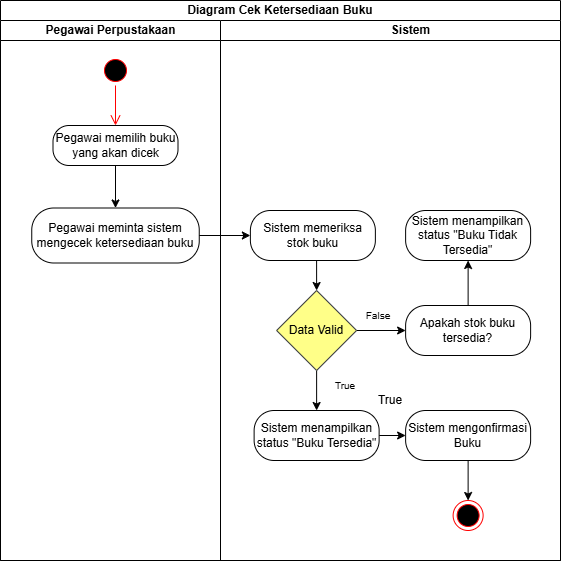

The diagram above was exported from draw.io. Its source (the exported page's mxGraphModel, read from the mxfile embedded in the PNG):
<mxGraphModel dx="1042" dy="626" grid="1" gridSize="10" guides="1" tooltips="1" connect="1" arrows="1" fold="1" page="1" pageScale="1" pageWidth="850" pageHeight="1100" math="0" shadow="0">
  <root>
    <mxCell id="0" />
    <mxCell id="1" parent="0" />
    <mxCell id="7rJmabGqDv2RfVZ-nAyj-1" parent="1" style="swimlane;html=1;childLayout=stackLayout;resizeParent=1;resizeParentMax=0;startSize=20;whiteSpace=wrap;movable=1;resizable=1;rotatable=1;deletable=1;editable=1;locked=0;connectable=1;" value="Diagram Cek Ketersediaan Buku" vertex="1">
      <mxGeometry height="560" width="560" x="220" y="490" as="geometry" />
    </mxCell>
    <mxCell id="7rJmabGqDv2RfVZ-nAyj-2" parent="7rJmabGqDv2RfVZ-nAyj-1" style="swimlane;html=1;startSize=20;" value="Pegawai Perpustakaan" vertex="1">
      <mxGeometry height="540" width="220" y="20" as="geometry" />
    </mxCell>
    <mxCell id="7rJmabGqDv2RfVZ-nAyj-3" parent="7rJmabGqDv2RfVZ-nAyj-2" style="ellipse;html=1;shape=startState;fillColor=#000000;strokeColor=#ff0000;" value="" vertex="1">
      <mxGeometry height="30" width="30" x="100" y="35" as="geometry" />
    </mxCell>
    <mxCell id="7rJmabGqDv2RfVZ-nAyj-4" edge="1" parent="7rJmabGqDv2RfVZ-nAyj-2" source="7rJmabGqDv2RfVZ-nAyj-3" style="edgeStyle=orthogonalEdgeStyle;html=1;verticalAlign=bottom;endArrow=open;endSize=8;strokeColor=#ff0000;rounded=0;" value="">
      <mxGeometry relative="1" as="geometry">
        <mxPoint x="115" y="105" as="targetPoint" />
      </mxGeometry>
    </mxCell>
    <mxCell id="7rJmabGqDv2RfVZ-nAyj-5" parent="7rJmabGqDv2RfVZ-nAyj-2" style="rounded=1;whiteSpace=wrap;html=1;arcSize=40;" value="Pegawai memilih buku yang akan dicek" vertex="1">
      <mxGeometry height="40" width="125" x="52.5" y="105" as="geometry" />
    </mxCell>
    <mxCell id="7rJmabGqDv2RfVZ-nAyj-6" parent="7rJmabGqDv2RfVZ-nAyj-2" style="rounded=1;whiteSpace=wrap;html=1;arcSize=40;" value="Pegawai meminta sistem mengecek ketersediaan buku" vertex="1">
      <mxGeometry height="55" width="167.5" x="31.25" y="187.5" as="geometry" />
    </mxCell>
    <mxCell id="7rJmabGqDv2RfVZ-nAyj-7" edge="1" parent="7rJmabGqDv2RfVZ-nAyj-2" source="7rJmabGqDv2RfVZ-nAyj-5" style="endArrow=classic;html=1;rounded=0;exitX=0.5;exitY=1;exitDx=0;exitDy=0;entryX=0.5;entryY=0;entryDx=0;entryDy=0;" target="7rJmabGqDv2RfVZ-nAyj-6" value="">
      <mxGeometry height="50" relative="1" width="50" as="geometry">
        <mxPoint x="190" y="145" as="sourcePoint" />
        <mxPoint x="240" y="95" as="targetPoint" />
      </mxGeometry>
    </mxCell>
    <mxCell id="7rJmabGqDv2RfVZ-nAyj-10" parent="7rJmabGqDv2RfVZ-nAyj-1" style="swimlane;html=1;startSize=20;swimlaneLine=1;" value="&lt;blockquote style=&quot;margin: 0 0 0 40px; border: none; padding: 0px;&quot;&gt;Sistem&lt;/blockquote&gt;" vertex="1">
      <mxGeometry height="540" width="340" x="220" y="20" as="geometry">
        <mxRectangle height="910" width="40" x="220" y="20" as="alternateBounds" />
      </mxGeometry>
    </mxCell>
    <mxCell id="7rJmabGqDv2RfVZ-nAyj-11" parent="7rJmabGqDv2RfVZ-nAyj-10" style="text;html=1;whiteSpace=wrap;strokeColor=none;fillColor=none;align=center;verticalAlign=middle;rounded=0;" value="True" vertex="1">
      <mxGeometry height="30" width="60" x="139.99" y="365" as="geometry" />
    </mxCell>
    <mxCell id="7rJmabGqDv2RfVZ-nAyj-12" edge="1" parent="7rJmabGqDv2RfVZ-nAyj-10" source="7rJmabGqDv2RfVZ-nAyj-13" style="edgeStyle=orthogonalEdgeStyle;rounded=0;orthogonalLoop=1;jettySize=auto;html=1;exitX=0.5;exitY=1;exitDx=0;exitDy=0;entryX=0.5;entryY=0;entryDx=0;entryDy=0;" target="7rJmabGqDv2RfVZ-nAyj-17">
      <mxGeometry relative="1" as="geometry" />
    </mxCell>
    <mxCell id="7rJmabGqDv2RfVZ-nAyj-13" parent="7rJmabGqDv2RfVZ-nAyj-10" style="rounded=1;whiteSpace=wrap;html=1;arcSize=40;" value="Sistem memeriksa stok buku" vertex="1">
      <mxGeometry height="50" width="125" x="29.869999999999994" y="190" as="geometry" />
    </mxCell>
    <mxCell id="7rJmabGqDv2RfVZ-nAyj-14" parent="7rJmabGqDv2RfVZ-nAyj-10" style="rounded=1;whiteSpace=wrap;html=1;arcSize=40;" value="Apakah stok buku tersedia?" vertex="1">
      <mxGeometry height="50" width="125" x="185.12" y="285" as="geometry" />
    </mxCell>
    <mxCell id="7rJmabGqDv2RfVZ-nAyj-15" edge="1" parent="7rJmabGqDv2RfVZ-nAyj-10" source="7rJmabGqDv2RfVZ-nAyj-17" style="edgeStyle=orthogonalEdgeStyle;rounded=0;orthogonalLoop=1;jettySize=auto;html=1;exitX=1;exitY=0.5;exitDx=0;exitDy=0;entryX=0;entryY=0.5;entryDx=0;entryDy=0;" target="7rJmabGqDv2RfVZ-nAyj-14">
      <mxGeometry relative="1" as="geometry" />
    </mxCell>
    <mxCell id="7rJmabGqDv2RfVZ-nAyj-16" edge="1" parent="7rJmabGqDv2RfVZ-nAyj-10" source="7rJmabGqDv2RfVZ-nAyj-17" style="edgeStyle=orthogonalEdgeStyle;rounded=0;orthogonalLoop=1;jettySize=auto;html=1;exitX=0.5;exitY=1;exitDx=0;exitDy=0;entryX=0.5;entryY=0;entryDx=0;entryDy=0;" target="7rJmabGqDv2RfVZ-nAyj-20">
      <mxGeometry relative="1" as="geometry" />
    </mxCell>
    <mxCell id="7rJmabGqDv2RfVZ-nAyj-17" parent="7rJmabGqDv2RfVZ-nAyj-10" style="rhombus;whiteSpace=wrap;html=1;fillColor=#ffff88;strokeColor=#36393d;" value="Data Valid" vertex="1">
      <mxGeometry height="80" width="80" x="56.12" y="270" as="geometry" />
    </mxCell>
    <mxCell id="7rJmabGqDv2RfVZ-nAyj-18" parent="7rJmabGqDv2RfVZ-nAyj-10" style="text;html=1;whiteSpace=wrap;strokeColor=none;fillColor=none;align=center;verticalAlign=middle;rounded=0;" value="&lt;font style=&quot;font-size: 10px;&quot;&gt;False&lt;/font&gt;" vertex="1">
      <mxGeometry height="30" width="60" x="128.12" y="280" as="geometry" />
    </mxCell>
    <mxCell id="7rJmabGqDv2RfVZ-nAyj-19" edge="1" parent="7rJmabGqDv2RfVZ-nAyj-10" source="7rJmabGqDv2RfVZ-nAyj-20" style="edgeStyle=orthogonalEdgeStyle;rounded=0;orthogonalLoop=1;jettySize=auto;html=1;exitX=1;exitY=0.5;exitDx=0;exitDy=0;" target="7rJmabGqDv2RfVZ-nAyj-23">
      <mxGeometry relative="1" as="geometry" />
    </mxCell>
    <mxCell id="7rJmabGqDv2RfVZ-nAyj-20" parent="7rJmabGqDv2RfVZ-nAyj-10" style="rounded=1;whiteSpace=wrap;html=1;arcSize=40;" value="Sistem menampilkan status &quot;Buku Tersedia&quot;" vertex="1">
      <mxGeometry height="50" width="125" x="33.62" y="390" as="geometry" />
    </mxCell>
    <mxCell id="7rJmabGqDv2RfVZ-nAyj-21" parent="7rJmabGqDv2RfVZ-nAyj-10" style="text;html=1;whiteSpace=wrap;strokeColor=none;fillColor=none;align=center;verticalAlign=middle;rounded=0;" value="&lt;span style=&quot;font-size: 10px;&quot;&gt;True&lt;/span&gt;" vertex="1">
      <mxGeometry height="30" width="60" x="94.86999999999999" y="350" as="geometry" />
    </mxCell>
    <mxCell id="7rJmabGqDv2RfVZ-nAyj-22" edge="1" parent="7rJmabGqDv2RfVZ-nAyj-10" source="7rJmabGqDv2RfVZ-nAyj-23" style="rounded=0;orthogonalLoop=1;jettySize=auto;html=1;exitX=0.5;exitY=1;exitDx=0;exitDy=0;entryX=0.5;entryY=0;entryDx=0;entryDy=0;" target="7rJmabGqDv2RfVZ-nAyj-24">
      <mxGeometry relative="1" as="geometry" />
    </mxCell>
    <mxCell id="7rJmabGqDv2RfVZ-nAyj-23" parent="7rJmabGqDv2RfVZ-nAyj-10" style="rounded=1;whiteSpace=wrap;html=1;arcSize=40;" value="Sistem mengonfirmasi Buku" vertex="1">
      <mxGeometry height="50" width="125" x="185.12" y="390" as="geometry" />
    </mxCell>
    <mxCell id="7rJmabGqDv2RfVZ-nAyj-24" parent="7rJmabGqDv2RfVZ-nAyj-10" style="ellipse;html=1;shape=endState;fillColor=#000000;strokeColor=#ff0000;" value="" vertex="1">
      <mxGeometry height="30" width="30" x="232.62" y="480" as="geometry" />
    </mxCell>
    <mxCell id="7rJmabGqDv2RfVZ-nAyj-41" parent="7rJmabGqDv2RfVZ-nAyj-10" style="rounded=1;whiteSpace=wrap;html=1;arcSize=40;" value="Sistem menampilkan status &quot;Buku Tidak Tersedia&quot;" vertex="1">
      <mxGeometry height="50" width="125" x="185.12" y="190" as="geometry" />
    </mxCell>
    <mxCell id="7rJmabGqDv2RfVZ-nAyj-42" edge="1" parent="7rJmabGqDv2RfVZ-nAyj-10" source="7rJmabGqDv2RfVZ-nAyj-14" style="endArrow=classic;html=1;rounded=0;exitX=0.5;exitY=0;exitDx=0;exitDy=0;entryX=0.5;entryY=1;entryDx=0;entryDy=0;" target="7rJmabGqDv2RfVZ-nAyj-41" value="">
      <mxGeometry height="50" relative="1" width="50" as="geometry">
        <mxPoint x="120" y="235" as="sourcePoint" />
        <mxPoint x="170" y="185" as="targetPoint" />
      </mxGeometry>
    </mxCell>
    <mxCell id="7rJmabGqDv2RfVZ-nAyj-43" edge="1" parent="7rJmabGqDv2RfVZ-nAyj-1" source="7rJmabGqDv2RfVZ-nAyj-6" style="endArrow=classic;html=1;rounded=0;exitX=1;exitY=0.5;exitDx=0;exitDy=0;entryX=0;entryY=0.5;entryDx=0;entryDy=0;" target="7rJmabGqDv2RfVZ-nAyj-13" value="">
      <mxGeometry height="50" relative="1" width="50" as="geometry">
        <mxPoint x="340" y="350" as="sourcePoint" />
        <mxPoint x="390" y="300" as="targetPoint" />
      </mxGeometry>
    </mxCell>
  </root>
</mxGraphModel>